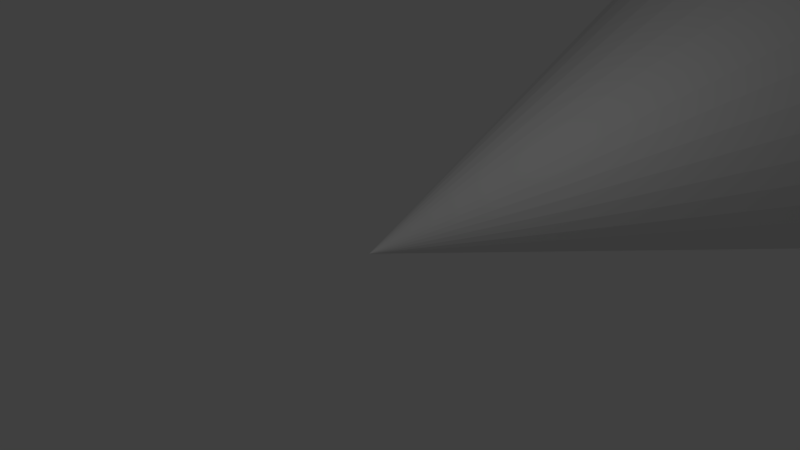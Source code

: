 # Source: cone.blend  (saved by Blender 2.79.0; exported with 4.5.12 LTS)
import bpy
from mathutils import Matrix  # noqa: F401  (used for matrix-valued properties, if any)

bpy.ops.wm.read_factory_settings(use_empty=True)
scene = bpy.context.scene
scene.name = 'Scene'

# ---- collections
col_collection_1 = bpy.data.collections.new('Collection 1'); scene.collection.children.link(col_collection_1)

# ---- world
world_world = bpy.data.worlds.new('World'); scene.world = world_world
world_world.color = (0.05088, 0.05088, 0.05088)
world_world.use_sun_shadow = False
world_world.sun_shadow_jitter_overblur = 0.0
world_world.cycles.sampling_method = 'MANUAL'

# ---- cameras
cam_camera = bpy.data.cameras.new('Camera')
cam_camera.clip_end = 100.0
cam_camera.lens = 35.0
cam_camera.sensor_width = 32.0
cam_camera.sensor_height = 18.0
cam_camera.ortho_scale = 7.314
cam_camera.dof.focus_distance = 0.0
cam_camera.dof.aperture_fstop = 128.0

# ---- lights
light_lamp = bpy.data.lights.new('Lamp', 'POINT')
light_lamp.transmission_factor = 0.0
light_lamp.cutoff_distance = 30.0
light_lamp.energy = 100.0
light_lamp.shadow_buffer_clip_start = 1.001
light_lamp.shadow_soft_size = 0.1
light_lamp.shadow_maximum_resolution = 0.006
light_lamp.use_absolute_resolution = True

# ---- meshes
me_cone = bpy.data.meshes.new('Cone')
me_cone.from_pydata([(-6.319e-07, 1.0, -3.0), (0.0, 0.0, 0.0), (0.1951, 0.9808, -3.0), (0.3827, 0.9239, -3.0), (0.5556, 0.8315, -3.0), (0.7071, 0.7071, -3.0), (0.8315, 0.5556, -3.0), (0.9239, 0.3827, -3.0), (0.9808, 0.1951, -3.0), (1.0, 3.312e-08, -3.0), (0.9808, -0.1951, -3.0), (0.9239, -0.3827, -3.0), (0.8315, -0.5556, -3.0), (0.7071, -0.7071, -3.0), (0.5556, -0.8315, -3.0), (0.3827, -0.9239, -3.0), (0.1951, -0.9808, -3.0), (-9.577e-07, -1.0, -3.0), (-0.1951, -0.9808, -3.0), (-0.3827, -0.9239, -3.0), (-0.5556, -0.8315, -3.0), (-0.7071, -0.7071, -3.0), (-0.8315, -0.5556, -3.0), (-0.9239, -0.3827, -3.0), (-0.9808, -0.1951, -3.0), (-1.0, 9.232e-07, -3.0), (-0.9808, 0.1951, -3.0), (-0.9239, 0.3827, -3.0), (-0.8315, 0.5556, -3.0), (-0.7071, 0.7071, -3.0), (-0.5556, 0.8315, -3.0), (-0.3827, 0.9239, -3.0), (-0.1951, 0.9808, -3.0)], [], [(0, 1, 2), (2, 1, 3), (3, 1, 4), (4, 1, 5), (5, 1, 6), (6, 1, 7), (7, 1, 8), (8, 1, 9), (9, 1, 10), (10, 1, 11), (11, 1, 12), (12, 1, 13), (13, 1, 14), (14, 1, 15), (15, 1, 16), (16, 1, 17), (17, 1, 18), (18, 1, 19), (19, 1, 20), (20, 1, 21), (21, 1, 22), (22, 1, 23), (23, 1, 24), (24, 1, 25), (25, 1, 26), (26, 1, 27), (27, 1, 28), (28, 1, 29), (29, 1, 30), (30, 1, 31), (31, 1, 32), (32, 1, 0), (0, 2, 3, 4, 5, 6, 7, 8, 9, 10, 11, 12, 13, 14, 15, 16, 17, 18, 19, 20, 21, 22, 23, 24, 25, 26, 27, 28, 29, 30, 31, 32)])
_uv = me_cone.uv_layers.new(name='UVMap')
_uv.uv.foreach_set('vector', [0.5932, 0.002134, 0.6802, 0.6119, 0.5568, 0.007409, 0.5568, 0.007409, 0.6802, 0.6119, 0.519, 0.01562, 0.519, 0.01562, 0.6802, 0.6119, 0.4812, 0.02646, 0.4812, 0.02646, 0.6802, 0.6119, 0.4449, 0.03951, 0.4449, 0.03951, 0.6802, 0.6119, 0.4114, 0.05426, 0.4114, 0.05426, 0.6802, 0.6119, 0.382, 0.07014, 0.382, 0.07014, 0.6802, 0.6119, 0.358, 0.08656, 0.358, 0.08656, 0.6802, 0.6119, 0.3401, 0.1029, 0.3401, 0.005361, 0.3401, 0.6119, 0.316, 0.00109, 0.316, 0.00109, 0.3401, 0.6119, 0.2866, 0.0, 0.2866, 0.0, 0.3401, 0.6119, 0.2531, 0.002134, 0.2531, 0.002134, 0.3401, 0.6119, 0.2167, 0.007409, 0.2167, 0.007409, 0.3401, 0.6119, 0.1789, 0.01562, 0.1789, 0.01562, 0.3401, 0.6119, 0.1411, 0.02646, 0.1411, 0.02646, 0.3401, 0.6119, 0.1047, 0.03951, 0.1047, 0.03951, 0.3401, 0.6119, 0.07126, 0.05426, 0.07126, 0.05426, 0.3401, 0.6119, 0.04192, 0.07014, 0.04192, 0.07014, 0.3401, 0.6119, 0.01786, 0.08656, 0.01786, 0.08656, 0.3401, 0.6119, 0.0, 0.1029, 1.0, 0.002181, 1.0, 0.6134, 0.9707, 0.0, 0.9707, 0.0, 1.0, 0.6134, 0.9371, 0.0008872, 0.9371, 0.0008872, 1.0, 0.6134, 0.9005, 0.004808, 0.9005, 0.004808, 1.0, 0.6134, 0.8624, 0.01161, 0.8624, 0.01161, 1.0, 0.6134, 0.8242, 0.02104, 0.8242, 0.02104, 1.0, 0.6134, 0.7874, 0.03272, 0.7874, 0.03272, 1.0, 0.6134, 0.7534, 0.04622, 0.7534, 0.04622, 1.0, 0.6134, 0.7234, 0.06101, 0.7234, 0.06101, 1.0, 0.6134, 0.6987, 0.07652, 0.6987, 0.07652, 1.0, 0.6134, 0.6802, 0.09216, 0.6802, 0.005361, 0.6802, 0.6119, 0.6561, 0.00109, 0.6561, 0.00109, 0.6802, 0.6119, 0.6267, 0.0, 0.6267, 0.0, 0.6802, 0.6119, 0.5932, 0.002134, 0.28, 0.7868, 0.2877, 0.7493, 0.3028, 0.714, 0.3247, 0.6822, 0.3526, 0.6552, 0.3853, 0.634, 0.4218, 0.6194, 0.4604, 0.6119, 0.4998, 0.6119, 0.5385, 0.6194, 0.5749, 0.634, 0.6077, 0.6552, 0.6356, 0.6822, 0.6575, 0.714, 0.6725, 0.7493, 0.6802, 0.7868, 0.6802, 0.8251, 0.6725, 0.8626, 0.6575, 0.8979, 0.6356, 0.9296, 0.6077, 0.9567, 0.5749, 0.9779, 0.5385, 0.9925, 0.4998, 1.0, 0.4604, 1.0, 0.4218, 0.9925, 0.3853, 0.9779, 0.3526, 0.9567, 0.3247, 0.9296, 0.3028, 0.8979, 0.2877, 0.8626, 0.28, 0.8251])
me_cone.use_remesh_preserve_volume = False
me_cone.use_remesh_preserve_attributes = False
me_cone.use_mirror_vertex_groups = False
me_cone.update()

# ---- objects
ob_cone = bpy.data.objects.new('Cone', me_cone)
ob_lamp = bpy.data.objects.new('Lamp', light_lamp)
ob_camera = bpy.data.objects.new('Camera', cam_camera)

# ---- transforms, parenting, visibility, modifiers, constraints
ob_cone.location = (0.0, 0.0, 0.0)
ob_cone.rotation_euler = (1.571, -3.142, 6.283)
ob_cone.scale = (10.0, 10.0, 10.0)
ob_cone.lineart.crease_threshold = 0.0
ob_lamp.location = (4.076, 1.005, 5.904)
ob_lamp.rotation_euler = (0.6503, 0.05522, 1.866)
ob_lamp.lock_rotations_4d = False
ob_lamp.empty_display_type = 'ARROWS'
ob_lamp.color = (0.0, 0.0, 0.0, 0.0)
ob_lamp.lineart.crease_threshold = 0.0
ob_camera.location = (7.481, -6.508, 5.344)
ob_camera.rotation_euler = (1.109, 0.0, 0.8149)
ob_camera.lock_rotations_4d = False
ob_camera.empty_display_type = 'ARROWS'
ob_camera.color = (0.0, 0.0, 0.0, 0.0)
ob_camera.display_type = 'WIRE'
ob_camera.lineart.crease_threshold = 0.0

# ---- collection membership
col_collection_1.objects.link(ob_cone)
col_collection_1.objects.link(ob_lamp)
col_collection_1.objects.link(ob_camera)

# ---- scene / render settings (as saved in the file)
scene.camera = ob_camera
scene.frame_start = 1; scene.frame_end = 250; scene.frame_set(1)
scene.render.engine = 'BLENDER_EEVEE_NEXT'
scene.render.resolution_percentage = 50
scene.render.dither_intensity = 0.0
scene.cycles.use_denoising = False
scene.cycles.samples = 128
scene.cycles.sampling_pattern = 'TABULATED_SOBOL'
scene.cycles.use_adaptive_sampling = False
scene.cycles.use_light_tree = False
scene.cycles.blur_glossy = 0.0
scene.cycles.sample_clamp_indirect = 0.0
scene.view_settings.view_transform = 'Standard'
bpy.context.view_layer.update()
